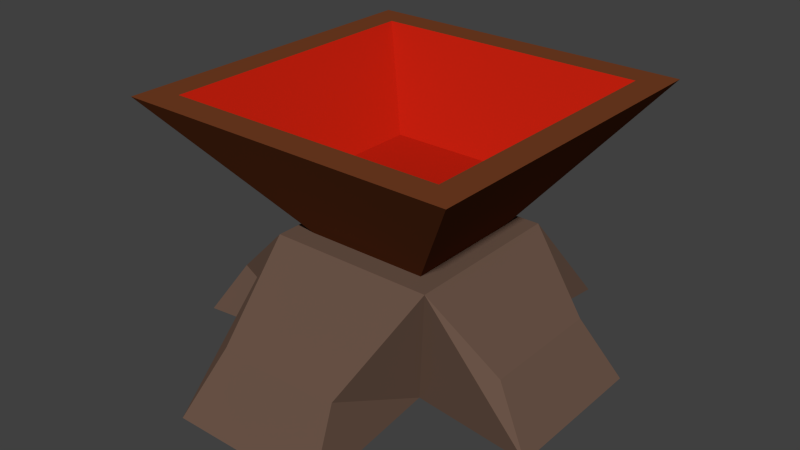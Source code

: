 # Source: brazier.blend  (saved by Blender 2.76.0; exported with 4.5.12 LTS)
import bpy
from mathutils import Matrix  # noqa: F401  (used for matrix-valued properties, if any)

bpy.ops.wm.read_factory_settings(use_empty=True)
scene = bpy.context.scene
scene.name = 'Scene'

# ---- collections
col_collection_1 = bpy.data.collections.new('Collection 1'); scene.collection.children.link(col_collection_1)

# ---- materials (node trees are filled in below, after node groups)
mat_crucible = bpy.data.materials.new('crucible')
mat_crucible.alpha_threshold = 0.0
mat_crucible.roughness = 0.5
mat_heatedplate = bpy.data.materials.new('heatedPlate')
mat_heatedplate.alpha_threshold = 0.0
mat_heatedplate.roughness = 0.5
mat_brazier = bpy.data.materials.new('brazier')
mat_brazier.alpha_threshold = 0.0
mat_brazier.roughness = 0.5

# ---- material node trees
mat_crucible.use_nodes = True; mat_crucible.node_tree.nodes.clear()
_N = mat_crucible.node_tree.nodes; _L = mat_crucible.node_tree.links
n0 = _N.new('ShaderNodeOutputMaterial'); n0.name = 'Material Output'; n0.location = (300, 300)
n1 = _N.new('ShaderNodeBsdfDiffuse'); n1.name = 'Diffuse BSDF'; n1.location = (10, 300)
n1.inputs[0].default_value = (0.1734, 0.04846, 0.01692, 1.0)
_L.new(n1.outputs[0], n0.inputs[0])
n0.is_active_output = True
mat_heatedplate.use_nodes = True; mat_heatedplate.node_tree.nodes.clear()
_N = mat_heatedplate.node_tree.nodes; _L = mat_heatedplate.node_tree.links
n0 = _N.new('ShaderNodeOutputMaterial'); n0.name = 'Material Output'; n0.location = (300, 300)
n1 = _N.new('ShaderNodeBsdfDiffuse'); n1.name = 'Diffuse BSDF'; n1.location = (10, 300)
n1.inputs[0].default_value = (0.5277, 0.01415, 0.004567, 1.0)
_L.new(n1.outputs[0], n0.inputs[0])
n0.is_active_output = True
mat_brazier.use_nodes = True; mat_brazier.node_tree.nodes.clear()
_N = mat_brazier.node_tree.nodes; _L = mat_brazier.node_tree.links
n0 = _N.new('ShaderNodeOutputMaterial'); n0.name = 'Material Output'; n0.location = (300, 300)
n1 = _N.new('ShaderNodeBsdfDiffuse'); n1.name = 'Diffuse BSDF'; n1.location = (10, 300)
n1.inputs[0].default_value = (0.1473, 0.08951, 0.0645, 1.0)
_L.new(n1.outputs[0], n0.inputs[0])
n0.is_active_output = True

# ---- world
world_world = bpy.data.worlds.new('World'); scene.world = world_world
world_world.color = (0.05088, 0.05088, 0.05088)
world_world.use_sun_shadow = False
world_world.sun_shadow_jitter_overblur = 0.0
world_world.cycles.sampling_method = 'MANUAL'
world_world.cycles.sample_map_resolution = 256

# ---- meshes
me_cube_001 = bpy.data.meshes.new('Cube.001')
me_cube_001.from_pydata([(-1.0, -1.0, -1.0), (-1.0, -1.0, 1.0), (-1.0, 1.0, -1.0), (-1.0, 1.0, 1.0), (1.0, -1.0, -1.0), (1.0, -1.0, 1.0), (1.0, 1.0, -1.0), (1.0, 1.0, 1.0), (-1.0, -1.0, -1.0), (-1.0, -1.0, 1.0), (-1.0, 1.0, 1.0), (-1.0, 1.0, -1.0), (1.0, 1.0, 1.0), (1.0, 1.0, -1.0), (1.0, -1.0, 1.0), (1.0, -1.0, -1.0), (-1.0, -1.0, -1.0), (-1.346, -1.346, 1.0), (-1.346, 1.346, 1.0), (-1.0, 1.0, -1.0), (1.346, 1.346, 1.0), (1.0, 1.0, -1.0), (1.346, -1.346, 1.0), (1.0, -1.0, -1.0), (-1.241, -3.489, -1.0), (-1.0, -2.806, -0.07656), (1.0, -2.806, -0.07656), (1.258, -3.489, -1.0), (-3.126, -1.233, -1.0), (-2.509, -1.0, -0.07656), (-2.509, 1.0, -0.07656), (-3.126, 1.265, -1.0), (-1.0, 2.553, -0.07656), (-1.241, 3.205, -1.0), (1.0, 2.553, -0.07656), (1.258, 3.205, -1.0), (2.372, 1.0, -0.07656), (2.972, 1.265, -1.0), (2.372, -1.0, -0.07656), (2.972, -1.233, -1.0), (-2.234, -2.234, 3.186), (-2.234, 2.234, 3.186), (2.234, 2.234, 3.186), (2.234, -2.234, 3.186), (-2.685, -2.685, 3.186), (-2.685, 2.685, 3.186), (2.685, 2.685, 3.186), (2.685, -2.685, 3.186), (-1.159, -1.159, 1.814), (-1.159, 1.159, 1.814), (1.159, 1.159, 1.814), (1.159, -1.159, 1.814)], [], [(5, 1, 9, 14), (1, 3, 10, 9), (2, 0, 8, 11), (7, 5, 14, 12), (0, 2, 6, 4), (5, 7, 46, 47), (15, 13, 21, 23), (8, 15, 23, 16), (10, 12, 20, 18), (13, 11, 19, 21), (6, 2, 11, 13), (3, 7, 12, 10), (0, 4, 15, 8), (4, 6, 13, 15), (17, 18, 30, 29), (21, 19, 33, 35), (22, 23, 39, 38), (22, 17, 25, 26), (12, 14, 22, 20), (11, 8, 16, 19), (9, 10, 18, 17), (14, 9, 17, 22), (26, 25, 24, 27), (23, 22, 26, 27), (17, 16, 24, 25), (16, 23, 27, 24), (29, 30, 31, 28), (18, 19, 31, 30), (16, 17, 29, 28), (19, 16, 28, 31), (32, 34, 35, 33), (18, 20, 34, 32), (19, 18, 32, 33), (20, 21, 35, 34), (36, 38, 39, 37), (23, 21, 37, 39), (20, 22, 38, 36), (21, 20, 36, 37), (43, 42, 50, 51), (3, 1, 44, 45), (1, 5, 47, 44), (7, 3, 45, 46), (40, 41, 45, 44), (41, 42, 46, 45), (42, 43, 47, 46), (43, 40, 44, 47), (51, 50, 49, 48), (41, 40, 48, 49), (40, 43, 51, 48), (42, 41, 49, 50)])
me_cube_001.polygons.foreach_set('material_index', [0, 0, 2, 0, 2, 0, 2, 2, 2, 2, 2, 0, 2, 2, 2, 2, 2, 2, 2, 2, 2, 2, 2, 2, 2, 2, 2, 2, 2, 2, 2, 2, 2, 2, 2, 2, 2, 2, 1, 0, 0, 0, 0, 0, 0, 0, 1, 1, 1, 1])
_uv = me_cube_001.uv_layers.new(name='UVMap')
_uv.uv.foreach_set('vector', [0.6383, 0.4396, 0.3813, 0.4884, 0.3958, 0.4885, 0.6275, 0.4511, 0.3813, 0.4884, 0.3902, 0.2895, 0.3873, 0.2858, 0.3958, 0.4885, 0.5627, 0.4295, 0.3882, 0.4717, 0.3781, 0.4796, 0.5763, 0.426, 0.5924, 0.2721, 0.6383, 0.4396, 0.6275, 0.4511, 0.5916, 0.2642, 0.3882, 0.4717, 0.5627, 0.4295, 0.5963, 0.5594, 0.4524, 0.6216, 0.6383, 0.4396, 0.5924, 0.2721, 0.8518, 0.001085, 0.9999, 0.7449, 0.4447, 0.6223, 0.5991, 0.5543, 0.6011, 0.5488, 0.4374, 0.6219, 0.3781, 0.4796, 0.4447, 0.6223, 0.4374, 0.6219, 0.3693, 0.488, 0.9999, 9.838e-05, 0.9999, 0.9681, 0.8543, 0.7751, 0.8252, 0.1362, 0.5991, 0.5543, 0.5763, 0.426, 0.5894, 0.4236, 0.6011, 0.5488, 0.5963, 0.5594, 0.5627, 0.4295, 0.5763, 0.426, 0.5991, 0.5543, 0.3902, 0.2895, 0.5924, 0.2721, 0.5916, 0.2642, 0.3873, 0.2858, 0.3882, 0.4717, 0.4524, 0.6216, 0.4447, 0.6223, 0.3781, 0.4796, 0.4524, 0.6216, 0.5963, 0.5594, 0.5991, 0.5543, 0.4447, 0.6223, 0.1376, 0.188, 0.8252, 0.1362, 0.5064, 0.3289, 0.4008, 0.3496, 0.6011, 0.5488, 0.5894, 0.4236, 0.7346, 0.427, 0.7061, 0.4527, 0.1964, 0.8022, 0.4374, 0.6219, 0.5187, 0.6472, 0.4995, 0.6628, 0.1964, 0.8022, 0.1376, 0.188, 0.2411, 0.5856, 0.2898, 0.6226, 0.9999, 0.9681, 9.838e-05, 0.9384, 0.1964, 0.8022, 0.8543, 0.7751, 0.5763, 0.426, 0.3781, 0.4796, 0.3693, 0.488, 0.5894, 0.4236, 0.01316, 0.01776, 0.9999, 9.838e-05, 0.8252, 0.1362, 0.1376, 0.188, 9.838e-05, 0.9384, 0.01316, 0.01776, 0.1376, 0.188, 0.1964, 0.8022, 0.2898, 0.6226, 0.2411, 0.5856, 0.2173, 0.5961, 0.2493, 0.5908, 0.4374, 0.6219, 0.1964, 0.8022, 0.2898, 0.6226, 0.2493, 0.5908, 0.1376, 0.188, 0.3693, 0.488, 0.2173, 0.5961, 0.2411, 0.5856, 0.3693, 0.488, 0.4374, 0.6219, 0.2493, 0.5908, 0.2173, 0.5961, 0.4008, 0.3496, 0.5064, 0.3289, 0.4703, 0.3667, 0.4301, 0.3704, 0.8252, 0.1362, 0.5894, 0.4236, 0.4703, 0.3667, 0.5064, 0.3289, 0.3693, 0.488, 0.1376, 0.188, 0.4008, 0.3496, 0.4301, 0.3704, 0.5894, 0.4236, 0.3693, 0.488, 0.4301, 0.3704, 0.4703, 0.3667, 0.7011, 0.4147, 0.7058, 0.4831, 0.7061, 0.4527, 0.7346, 0.427, 0.8252, 0.1362, 0.8543, 0.7751, 0.7058, 0.4831, 0.7011, 0.4147, 0.5894, 0.4236, 0.8252, 0.1362, 0.7011, 0.4147, 0.7346, 0.427, 0.8543, 0.7751, 0.6011, 0.5488, 0.7061, 0.4527, 0.7058, 0.4831, 0.5831, 0.6518, 0.4995, 0.6628, 0.5187, 0.6472, 0.5483, 0.6298, 0.4374, 0.6219, 0.6011, 0.5488, 0.5483, 0.6298, 0.5187, 0.6472, 0.8543, 0.7751, 0.1964, 0.8022, 0.4995, 0.6628, 0.5831, 0.6518, 0.6011, 0.5488, 0.8543, 0.7751, 0.5831, 0.6518, 0.5483, 0.6298, 0.0, 0.0, 0.0, 0.0, 0.0, 0.0, 0.0, 0.0, 0.3902, 0.2895, 0.3813, 0.4884, 8.63e-05, 0.7435, 0.1503, 8.63e-05, 0.3813, 0.4884, 0.6383, 0.4396, 0.9999, 0.7449, 8.63e-05, 0.7435, 0.5924, 0.2721, 0.3902, 0.2895, 0.1503, 8.63e-05, 0.8518, 0.001085, 0.02583, 0.7415, 0.1479, 0.003277, 0.1503, 8.63e-05, 8.63e-05, 0.7435, 0.1479, 0.003277, 0.853, 0.003263, 0.8518, 0.001085, 0.1503, 8.63e-05, 0.853, 0.003263, 0.9754, 0.7415, 0.9999, 0.7449, 0.8518, 0.001085, 0.9754, 0.7415, 0.02583, 0.7415, 8.63e-05, 0.7435, 0.9999, 0.7449, 0.0, 0.0, 0.0, 0.0, 0.0, 0.0, 0.0, 0.0, 0.0, 0.0, 0.0, 0.0, 0.0, 0.0, 0.0, 0.0, 0.0, 0.0, 0.0, 0.0, 0.0, 0.0, 0.0, 0.0, 0.0, 0.0, 0.0, 0.0, 0.0, 0.0, 0.0, 0.0])
me_cube_001.materials.append(mat_crucible)
me_cube_001.materials.append(mat_heatedplate)
me_cube_001.materials.append(mat_brazier)
me_cube_001.use_remesh_preserve_volume = False
me_cube_001.use_remesh_preserve_attributes = False
me_cube_001.use_mirror_vertex_groups = False
me_cube_001.update()

# ---- objects
ob_cube = bpy.data.objects.new('Cube', me_cube_001)

# ---- transforms, parenting, visibility, modifiers, constraints
ob_cube.location = (0.0, 0.0, 0.0)
ob_cube.lineart.crease_threshold = 0.0

# ---- collection membership
col_collection_1.objects.link(ob_cube)

# ---- scene / render settings (as saved in the file)
scene.frame_start = 1; scene.frame_end = 250; scene.frame_set(1)
scene.render.engine = 'CYCLES'
scene.render.resolution_percentage = 50
scene.render.dither_intensity = 0.0
scene.cycles.use_denoising = False
scene.cycles.samples = 10
scene.cycles.sampling_pattern = 'TABULATED_SOBOL'
scene.cycles.light_sampling_threshold = 0.0
scene.cycles.use_adaptive_sampling = False
scene.cycles.use_light_tree = False
scene.cycles.blur_glossy = 0.0
scene.cycles.pixel_filter_type = 'GAUSSIAN'
scene.cycles.sample_clamp_indirect = 0.0
scene.view_settings.view_transform = 'Standard'
bpy.context.view_layer.update()

# ---- added for rendering (the .blend has no active camera and no usable light): camera, sun
cam_auto = bpy.data.cameras.new('AutoCamera')
cam_auto.lens = 50.0
cam_auto.sensor_width = 36.0
cam_auto.clip_end = 1000.0
ob_auto_camera = bpy.data.objects.new('AutoCamera', cam_auto)
scene.collection.objects.link(ob_auto_camera)
ob_auto_camera.location = (9.15336, -11.2186, 8.47754)
ob_auto_camera.rotation_euler = (1.09748, -7.21219e-08, 0.694738)
scene.camera = ob_auto_camera
light_auto_sun = bpy.data.lights.new('AutoSun', 'SUN')
light_auto_sun.energy = 3.0
light_auto_sun.angle = 0.0523599
ob_auto_sun = bpy.data.objects.new('AutoSun', light_auto_sun)
scene.collection.objects.link(ob_auto_sun)
ob_auto_sun.rotation_euler = (0.872665, 0.174533, 0.523599)
bpy.context.view_layer.update()
